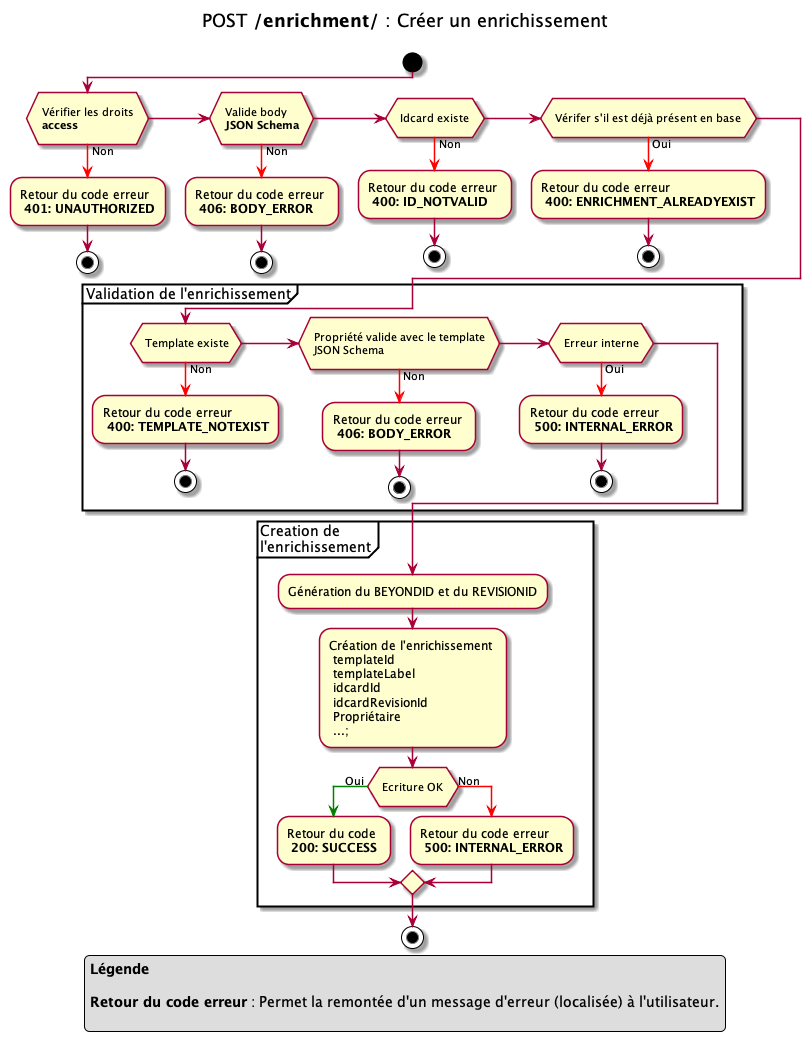

The diagram above was rendered by PlantUML. Its source (embedded in the PNG):
@startuml

title
POST **/enrichment/** : Créer un enrichissement

end title

start
if ( \n Vérifier les droits \n **access** \n)
-[#red]-> Non ;
-Retour du code erreur \n **401: UNAUTHORIZED**
stop

elseif ( \n Valide body \n **JSON Schema** \n )
-[#red]-> Non ;
-Retour du code erreur \n **406: BODY_ERROR**
stop

elseif ( \n Idcard existe \n )
-[#red]-> Non ;
-Retour du code erreur \n **400: ID_NOTVALID**
stop

elseif ( \n Vérifer s'il est déjà présent en base \n )
-[#red]-> Oui ;
-Retour du code erreur \n **400: ENRICHMENT_ALREADYEXIST**
stop
endif

partition "Validation de l'enrichissement" {
    if ( \n Template existe\n )
    -[#red]-> Non ;
    -Retour du code erreur \n **400: TEMPLATE_NOTEXIST**
    stop

    elseif ( \n Propriété valide avec le template \n JSON Schema \n )
    -[#red]-> Non ;
    -Retour du code erreur \n **406: BODY_ERROR**
    stop

    elseif ( \n Erreur interne \n )
    -[#red]-> Oui ;
    -Retour du code erreur \n **500: INTERNAL_ERROR**
    stop
    endif
}

partition "Creation de \nl'enrichissement" {
    -Génération du BEYONDID et du REVISIONID
    -Création de l'enrichissement \n templateId \n templateLabel \n idcardId \n idcardRevisionId \n Propriétaire \n ...;
    if ( \n Ecriture OK \n )
    -[#green]-> Oui ;
    -Retour du code \n **200: SUCCESS**
    else
    -[#red]-> Non ;
    -Retour du code erreur \n **500: INTERNAL_ERROR**
    endif
}
stop

legend 
**Légende**

**Retour du code erreur** : Permet la remontée d'un message d'erreur (localisée) à l'utilisateur.

endlegend

@enduml